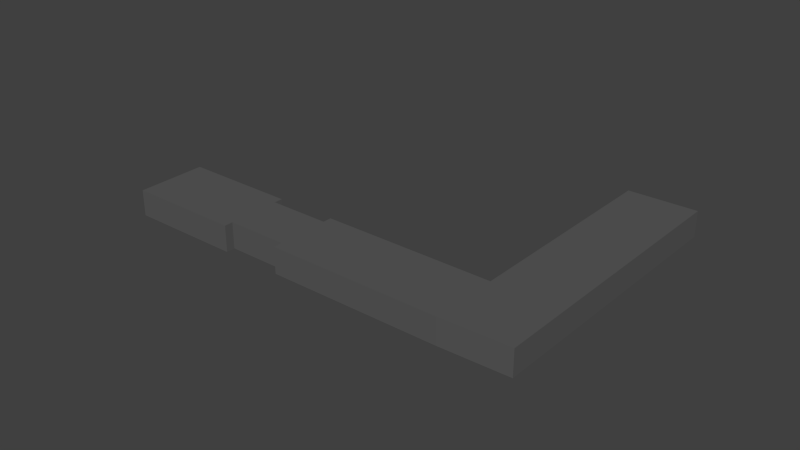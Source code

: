 # Source: NRO_mole.blend  (saved by Blender 2.75.0; exported with 4.5.12 LTS)
import bpy
from mathutils import Matrix  # noqa: F401  (used for matrix-valued properties, if any)

bpy.ops.wm.read_factory_settings(use_empty=True)
scene = bpy.context.scene
scene.name = 'Scene'

# ---- collections
col_collection_1 = bpy.data.collections.new('Collection 1'); scene.collection.children.link(col_collection_1)

# ---- materials (node trees are filled in below, after node groups)
mat_mole = bpy.data.materials.new('_mole')
mat_mole.alpha_threshold = 0.0
mat_mole.use_transparent_shadow = False
mat_mole.diffuse_color = (0.1065, 0.1065, 0.1065, 1.0)
mat_mole.roughness = 0.5

# ---- material node trees

# ---- world
world_world = bpy.data.worlds.new('World'); scene.world = world_world
world_world.color = (0.05088, 0.05088, 0.05088)
world_world.use_sun_shadow = False
world_world.sun_shadow_jitter_overblur = 0.0
world_world.cycles.sampling_method = 'MANUAL'
world_world.cycles.sample_map_resolution = 256

# ---- meshes
me_pirs0037 = bpy.data.meshes.new('pirs0037')
me_pirs0037.from_pydata([(-43.46, -18.72, 1.5), (-3.957, -24.98, 1.5), (-5.208, -32.88, 1.5), (0.0, 0.0, 1.5), (-24.81, -28.77, 1.5), (-44.72, -26.63, 1.5), (-30.78, -21.75, 1.5), (-31.72, -27.67, 1.5), (2.734, -33.88, 1.5), (-23.71, -21.85, 1.5), (-31.88, -28.66, 1.5), (-24.96, -29.76, -1.5), (7.931, -1.067, 1.5), (7.931, -1.067, -1.5), (-3.957, -24.98, -1.575), (-23.71, -21.85, -1.475), (-30.62, -20.76, 1.5), (-31.88, -28.66, -1.5), (2.734, -33.88, -1.5), (0.0, 0.0, -1.538), (-30.62, -20.76, -1.475), (-24.96, -29.76, 1.5), (-44.72, -26.63, -1.487), (1.286, -33.7, -1.5), (-23.87, -22.88, 0.6), (-23.78, -22.29, 0.6), (-23.78, -22.29, -1.475), (-30.79, -21.79, 0.6), (-23.87, -22.84, 1.5), (-30.69, -21.2, -1.475), (-30.69, -21.2, 0.6), (-5.208, -32.88, -1.5), (-43.46, -18.72, -1.475), (-31.72, -27.67, -1.5), (-24.81, -28.77, -1.5)], [], [(7, 10, 17, 33), (0, 32, 22, 5), (21, 4, 34, 11), (30, 27, 24, 25), (10, 5, 22, 17), (0, 6, 16), (5, 10, 7), (29, 30, 25, 26), (16, 20, 32, 0), (4, 7, 33, 34), (3, 12, 13, 19), (4, 28, 6, 7), (27, 6, 28, 24), (12, 8, 18, 13), (18, 8, 23), (28, 4, 2, 1), (8, 2, 31, 23), (25, 24, 28, 9), (27, 30, 16, 6), (2, 21, 11, 31), (5, 7, 6, 0), (26, 25, 9, 15), (30, 29, 20, 16), (21, 2, 4), (3, 19, 14, 1), (15, 9, 1, 14), (9, 28, 1), (8, 12, 3, 1), (2, 8, 1)])
me_pirs0037.polygons.foreach_set('material_index', [1, 1, 1, 1, 1, 1, 1, 1, 1, 1, 1, 1, 1, 1, 1, 1, 1, 1, 1, 1, 1, 1, 1, 1, 1, 1, 1, 1, 1])
_uv = me_pirs0037.uv_layers.new(name='UVMap')
_uv.uv.foreach_set('vector', [6.748, -0.1254, 6.748, -0.0005, 6.748, -0.0005, 6.748, -0.1254, 0.001, -0.0005, 0.001, -0.9995, 1.999, -0.9995, 1.999, -0.0005, 5.0, -0.0005, 5.0, -0.1254, 5.0, -0.1254, 5.0, -0.0005, 1.0, -1.0, 1.0, 0.0, 0.0, 0.0, 0.0, -1.0, 6.748, -0.0005, 9.995, -0.0005, 9.995, -0.0005, 6.748, -0.0005, 9.995, -0.8746, 6.748, -0.8746, 6.748, -0.9995, 9.995, -0.0005, 6.748, -0.0005, 6.748, -0.1254, 1.0, -1.0, 1.0, 0.0, 0.0, 0.0, 0.0, -1.0, 0.0, 0.0, 0.0, -1.0, 3.0, -1.0, 3.0, 0.0, 5.0, -0.1254, 5.852, -0.1254, 5.852, -0.1254, 5.0, -0.1254, -1.364, -0.8746, -1.364, -0.1254, -1.364, -0.1254, -1.364, -0.8746, 5.0, -0.1254, 5.0, -0.8746, 5.852, -0.8746, 5.852, -0.1254, 1.0, -1.0, 1.0, 0.0, 0.0, 0.0, 0.0, -1.0, -1.364, -0.1254, 6.933, -0.1254, 6.933, -0.1254, -1.364, -0.1254, 6.933, -0.1254, 6.933, -0.1254, 6.933, -0.262, 5.0, -0.8746, 5.0, -0.1254, 0.005, -0.1254, 0.005, -0.8746, 6.933, -0.1254, 6.933, -0.8746, 6.933, -0.8746, 6.933, -0.262, 0.0, -1.0, 0.0, 0.0, 0.0, 0.0, 0.0, -1.0, 1.0, 0.0, 1.0, -1.0, 1.0, -1.0, 1.0, 0.0, 0.005, -0.1254, 5.0, -0.0005, 5.0, -0.0005, 0.005, -0.1254, 9.995, -0.1254, 6.748, -0.1254, 6.748, -0.8746, 9.995, -0.8746, 0.0, -1.0, 0.0, 0.0, 0.0, 0.0, 0.0, -1.0, 1.0, 0.0, 1.0, -1.0, 1.0, -1.0, 1.0, 0.0, 5.0, -0.0005, 0.005, -0.1254, 5.0, -0.1254, 0.0, 0.0, 0.0, -1.0, 5.0, -1.0, 5.0, 0.0, 5.0, -1.0, 5.0, 0.0, 0.0, 0.0, 0.0, -1.0, 5.0, -0.9995, 5.0, -0.8746, 0.005, -0.9995, 6.933, -0.1254, -1.364, -0.1254, -1.364, -0.8746, 4.939, -0.8746, 6.933, -0.8746, 6.933, -0.1254, 4.939, -0.8746])
me_pirs0037.materials.append(None)
me_pirs0037.materials.append(mat_mole)
me_pirs0037.use_remesh_preserve_volume = False
me_pirs0037.use_remesh_preserve_attributes = False
me_pirs0037.use_mirror_vertex_groups = False
me_pirs0037.update()

# ---- objects
ob_mole = bpy.data.objects.new('_mole', me_pirs0037)

# ---- transforms, parenting, visibility, modifiers, constraints
ob_mole.location = (0.0, 0.0, 0.0)
ob_mole.rotation_euler = (0.0, -0.0, 0.1571)
ob_mole.lineart.crease_threshold = 0.0

# ---- collection membership
col_collection_1.objects.link(ob_mole)

# ---- scene / render settings (as saved in the file)
scene.frame_start = 1; scene.frame_end = 250; scene.frame_set(1)
scene.render.engine = 'BLENDER_EEVEE_NEXT'
scene.render.resolution_percentage = 50
scene.render.dither_intensity = 0.0
scene.cycles.use_denoising = False
scene.cycles.samples = 10
scene.cycles.sampling_pattern = 'TABULATED_SOBOL'
scene.cycles.light_sampling_threshold = 0.0
scene.cycles.use_adaptive_sampling = False
scene.cycles.use_light_tree = False
scene.cycles.blur_glossy = 0.0
scene.cycles.pixel_filter_type = 'GAUSSIAN'
scene.cycles.sample_clamp_indirect = 0.0
scene.view_settings.view_transform = 'Standard'
bpy.context.view_layer.update()

# ---- added for rendering (the .blend has no active camera and no usable light): camera, sun
cam_auto = bpy.data.cameras.new('AutoCamera')
cam_auto.lens = 50.0
cam_auto.sensor_width = 36.0
cam_auto.clip_end = 1151.74
ob_auto_camera = bpy.data.objects.new('AutoCamera', cam_auto)
scene.collection.objects.link(ob_auto_camera)
ob_auto_camera.location = (50.1101, -98.3592, 52.4636)
ob_auto_camera.rotation_euler = (1.09748, -7.21219e-08, 0.694738)
scene.camera = ob_auto_camera
light_auto_sun = bpy.data.lights.new('AutoSun', 'SUN')
light_auto_sun.energy = 3.0
light_auto_sun.angle = 0.0523599
ob_auto_sun = bpy.data.objects.new('AutoSun', light_auto_sun)
scene.collection.objects.link(ob_auto_sun)
ob_auto_sun.rotation_euler = (0.872665, 0.174533, 0.523599)
bpy.context.view_layer.update()
